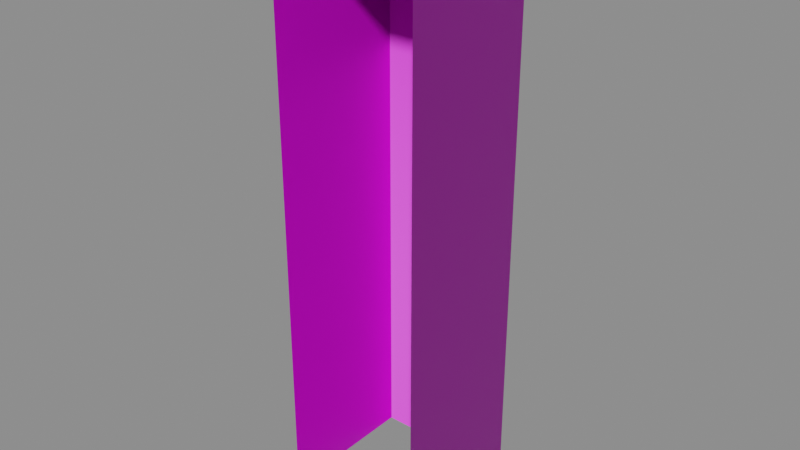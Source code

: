 # Source: ThreeSideWall_Size_1.blend  (saved by Blender 2.90.8; exported with 4.5.12 LTS)
import bpy
from mathutils import Matrix  # noqa: F401  (used for matrix-valued properties, if any)

bpy.ops.wm.read_factory_settings(use_empty=True)
scene = bpy.context.scene
scene.name = 'Scene'

# ---- images (referenced by path relative to the original .blend; pixels are not part of the script)
import os
ASSET_DIR = os.environ.get("B2B_ASSET_DIR", "")  # directory of the original .blend (textures are referenced by path, not embedded)
HERE = os.path.dirname(os.path.abspath(__file__))  # packed textures are extracted next to this script under _unpacked/

def load_image(name, relpath, width, height, colorspace="sRGB"):
    """Load a texture the original file referenced (path relative to the .blend, or extracted next to this script)."""
    p = next((c for c in (os.path.join(HERE, relpath), os.path.join(ASSET_DIR, relpath)) if relpath and os.path.exists(c)), "")
    if p:
        img = bpy.data.images.load(p, check_existing=True)
        img.name = name
    else:  # same state as the original file: an image datablock whose file is absent (Cycles renders it pink)
        img = bpy.data.images.new(name, width, height)
        img.source = "FILE"
        img.filepath = "//" + (relpath or name)
    img.colorspace_settings.name = colorspace
    return img
img_ambwall_png_001 = load_image('AmbWall.png.001', 'AmbWall.png', 1024, 1024, 'sRGB')
img_normwall_png = load_image('NormWall.png', 'NormWall.png', 1024, 1024, 'Non-Color')

# ---- materials (node trees are filled in below, after node groups)
mat_material_007 = bpy.data.materials.new('Material.007')

# ---- material node trees
mat_material_007.use_nodes = True; mat_material_007.node_tree.nodes.clear()
_N = mat_material_007.node_tree.nodes; _L = mat_material_007.node_tree.links
n0 = _N.new('ShaderNodeBsdfPrincipled'); n0.name = 'Principled BSDF'; n0.location = (10, 300)
n0.distribution = 'GGX'
n0.subsurface_method = 'BURLEY'
n0.inputs[3].default_value = 1.45
n0.inputs[27].default_value = (0.0, 0.0, 0.0, 1.0)
n0.inputs[28].default_value = 1.0
n1 = _N.new('ShaderNodeOutputMaterial'); n1.name = 'Material Output'; n1.location = (300, 300)
n2 = _N.new('ShaderNodeTexImage'); n2.name = 'Image Texture'; n2.location = (-426, 328)
n2.image = img_ambwall_png_001
n3 = _N.new('ShaderNodeTexImage'); n3.name = 'Image Texture.001'; n3.location = (-661, -267)
n3.image = img_normwall_png
n4 = _N.new('ShaderNodeNormalMap'); n4.name = 'Normal Map'; n4.location = (-284, -202)
_L.new(n0.outputs[0], n1.inputs[0])
_L.new(n2.outputs[0], n0.inputs[0])
_L.new(n3.outputs[0], n4.inputs[1])
_L.new(n4.outputs[0], n0.inputs[5])
n1.is_active_output = True

# ---- world
world_world = bpy.data.worlds.new('World'); scene.world = world_world
world_world.use_nodes = True; world_world.node_tree.nodes.clear()
_N = world_world.node_tree.nodes; _L = world_world.node_tree.links
n0 = _N.new('ShaderNodeOutputWorld'); n0.name = 'World Output'; n0.location = (300, 300)
n1 = _N.new('ShaderNodeBackground'); n1.name = 'Background'; n1.location = (10, 300)
n1.inputs[0].default_value = (0.2414, 0.2414, 0.2414, 1.0)
_L.new(n1.outputs[0], n0.inputs[0])
n0.is_active_output = True
world_world.color = (0.05088, 0.05088, 0.05088)
world_world.use_sun_shadow = False
world_world.sun_shadow_jitter_overblur = 0.0

# ---- meshes
me_plane_003 = bpy.data.meshes.new('Plane.003')
me_plane_003.from_pydata([(0.0, 0.0, 0.0), (0.0, 1.0, 0.0), (3.576e-07, 0.0, 3.752), (3.576e-07, 0.0, 3.336), (3.576e-07, 0.0, 2.919), (2.384e-07, 0.0, 2.502), (2.384e-07, 0.0, 2.085), (2.384e-07, 0.0, 1.668), (1.192e-07, 0.0, 1.251), (1.192e-07, 0.0, 0.8339), (0.0, 0.0, 0.4169), (0.0, 1.0, 0.4169), (1.192e-07, 1.0, 0.8339), (1.192e-07, 1.0, 1.251), (2.384e-07, 1.0, 1.668), (2.384e-07, 1.0, 2.085), (2.384e-07, 1.0, 2.502), (3.576e-07, 1.0, 3.336), (3.576e-07, 0.0, 4.0), (0.0, 0.5, 0.0), (0.0, 0.5, 0.4169), (1.192e-07, 0.5, 0.8339), (1.192e-07, 0.5, 1.251), (2.384e-07, 0.5, 1.668), (2.384e-07, 0.5, 2.085), (2.384e-07, 0.5, 2.502), (3.576e-07, 0.5, 2.919), (3.576e-07, 0.5, 3.336), (3.576e-07, 0.5, 3.752), (3.576e-07, 0.5, 4.0), (-0.5, 0.0, 4.0), (-0.5, 1.0, 4.0), (-0.5, 0.5, 4.0), (-1.0, 1.0, 0.0), (3.576e-07, 1.0, 3.752), (3.576e-07, 1.0, 2.919), (-1.0, 1.0, 0.4169), (-1.0, 1.0, 3.752), (3.576e-07, 1.0, 4.0), (-0.5, 1.0, 0.0), (-0.5, 1.0, 0.4169), (-0.5, 1.0, 0.8339), (-0.5, 1.0, 1.251), (-0.5, 1.0, 1.668), (-0.5, 1.0, 2.085), (-0.5, 1.0, 2.502), (-0.5, 1.0, 2.919), (-0.5, 1.0, 3.336), (-0.5, 1.0, 3.752), (-1.0, 3.576e-07, 0.0), (-1.0, 1.0, 3.336), (-1.0, 1.0, 2.919), (-1.0, 1.0, 2.502), (-1.0, 1.0, 2.085), (-1.0, 1.0, 1.668), (-1.0, 1.0, 1.251), (-1.0, 1.0, 0.8339), (-1.0, 3.576e-07, 0.4169), (-1.0, 3.576e-07, 0.8339), (-1.0, 3.576e-07, 1.251), (-1.0, 3.576e-07, 1.668), (-1.0, 3.576e-07, 2.085), (-1.0, 3.576e-07, 2.502), (-1.0, 3.576e-07, 2.919), (-1.0, 3.576e-07, 3.336), (-1.0, 3.576e-07, 3.752), (-1.0, 3.576e-07, 4.0), (-1.0, 1.0, 4.0), (-1.0, 0.5, 0.0), (-1.0, 0.5, 0.4169), (-1.0, 0.5, 0.8339), (-1.0, 0.5, 1.251), (-1.0, 0.5, 1.668), (-1.0, 0.5, 2.085), (-1.0, 0.5, 2.502), (-1.0, 0.5, 2.919), (-1.0, 0.5, 3.336), (-1.0, 0.5, 3.752), (-1.0, 0.5, 4.0)], [], [(19, 1, 11, 20), (20, 11, 12, 21), (21, 12, 13, 22), (22, 13, 14, 23), (23, 14, 15, 24), (24, 15, 16, 25), (25, 16, 35, 26), (26, 35, 17, 27), (27, 17, 34, 28), (29, 38, 31, 32), (28, 34, 38, 29), (2, 28, 29, 18), (18, 29, 32, 30), (3, 27, 28, 2), (4, 26, 27, 3), (5, 25, 26, 4), (6, 24, 25, 5), (7, 23, 24, 6), (8, 22, 23, 7), (9, 21, 22, 8), (10, 20, 21, 9), (0, 19, 20, 10), (39, 33, 36, 40), (40, 36, 56, 41), (41, 56, 55, 42), (42, 55, 54, 43), (43, 54, 53, 44), (44, 53, 52, 45), (45, 52, 51, 46), (46, 51, 50, 47), (47, 50, 37, 48), (31, 67, 78, 32), (48, 37, 67, 31), (34, 48, 31, 38), (17, 47, 48, 34), (35, 46, 47, 17), (16, 45, 46, 35), (15, 44, 45, 16), (14, 43, 44, 15), (13, 42, 43, 14), (12, 41, 42, 13), (11, 40, 41, 12), (1, 39, 40, 11), (68, 49, 57, 69), (69, 57, 58, 70), (70, 58, 59, 71), (71, 59, 60, 72), (72, 60, 61, 73), (73, 61, 62, 74), (74, 62, 63, 75), (75, 63, 64, 76), (76, 64, 65, 77), (78, 66, 30, 32), (77, 65, 66, 78), (37, 77, 78, 67), (50, 76, 77, 37), (51, 75, 76, 50), (52, 74, 75, 51), (53, 73, 74, 52), (54, 72, 73, 53), (55, 71, 72, 54), (56, 70, 71, 55), (36, 69, 70, 56), (33, 68, 69, 36)])
me_plane_003.polygons.foreach_set('use_smooth', [True] * 64)
_k = set([(1, 11), (11, 12), (12, 13), (13, 14), (14, 15), (15, 16), (16, 35), (17, 34), (17, 35), (18, 29), (29, 38), (31, 38), (31, 67), (33, 36), (34, 38), (36, 56), (37, 50), (37, 67), (50, 51), (51, 52), (52, 53), (53, 54), (54, 55), (55, 56), (66, 78), (67, 78)])
me_plane_003.attributes.new('sharp_edge', 'BOOLEAN', 'EDGE').data.foreach_set('value', [ (min(e.vertices), max(e.vertices)) in _k for e in me_plane_003.edges])
_uv = me_plane_003.uv_layers.new(name='UVMap')
_uv.uv.foreach_set('vector', [0.5476, 2.98e-08, 0.599, 2.98e-08, 0.599, 0.102, 0.5476, 0.102, 0.9496, 0.102, 1.0, 0.102, 1.0, 0.203, 0.9496, 0.203, 0.3483, 0.203, 0.3997, 0.203, 0.3997, 0.305, 0.3483, 0.305, 0.9496, 0.305, 1.0, 0.305, 1.0, 0.406, 0.9496, 0.406, 0.349, 0.406, 0.4004, 0.406, 0.4004, 0.508, 0.349, 0.508, 0.9496, 0.508, 1.0, 0.508, 1.0, 0.61, 0.9496, 0.61, 0.5476, 0.61, 0.599, 0.61, 0.599, 0.711, 0.5476, 0.711, 0.9496, 0.711, 1.0, 0.711, 1.0, 0.813, 0.9496, 0.813, 0.3477, 0.813, 0.3992, 0.813, 0.3992, 0.914, 0.3477, 0.914, 0.4948, 0.985, 0.6016, 0.985, 0.6016, 1.0, 0.4948, 1.0, 0.4948, 0.914, 0.6016, 0.914, 0.6016, 0.985, 0.4948, 0.985, 0.4001, 0.914, 0.4948, 0.914, 0.4948, 0.985, 0.4001, 0.985, 0.4001, 0.985, 0.4948, 0.985, 0.4948, 1.0, 0.4001, 1.0, 0.3004, 0.813, 0.3477, 0.813, 0.3477, 0.914, 0.3004, 0.914, 7.044e-08, 0.711, 0.0473, 0.711, 0.0473, 0.813, 7.044e-08, 0.813, 0.5003, 0.61, 0.5476, 0.61, 0.5476, 0.711, 0.5003, 0.711, -1.084e-07, 0.508, 0.0473, 0.508, 0.0473, 0.61, -4.877e-08, 0.61, 0.3017, 0.406, 0.349, 0.406, 0.349, 0.508, 0.3017, 0.508, 1.084e-08, 0.305, 0.0473, 0.305, 0.0473, 0.406, -1.084e-07, 0.406, 0.301, 0.203, 0.3483, 0.203, 0.3483, 0.305, 0.301, 0.305, -4.877e-08, 0.102, 0.0473, 0.102, 0.0473, 0.203, 1.084e-08, 0.203, 0.5003, 2.98e-08, 0.5476, 2.98e-08, 0.5476, 0.102, 0.5003, 0.102, 0.5476, 2.98e-08, 0.599, 2.98e-08, 0.599, 0.102, 0.5476, 0.102, 0.9496, 0.102, 1.0, 0.102, 1.0, 0.203, 0.9496, 0.203, 0.3483, 0.203, 0.3997, 0.203, 0.3997, 0.305, 0.3483, 0.305, 0.9496, 0.305, 1.0, 0.305, 1.0, 0.406, 0.9496, 0.406, 0.349, 0.406, 0.4004, 0.406, 0.4004, 0.508, 0.349, 0.508, 0.9496, 0.508, 1.0, 0.508, 1.0, 0.61, 0.9496, 0.61, 0.5476, 0.61, 0.599, 0.61, 0.599, 0.711, 0.5476, 0.711, 0.9496, 0.711, 1.0, 0.711, 1.0, 0.813, 0.9496, 0.813, 0.3477, 0.813, 0.3992, 0.813, 0.3992, 0.914, 0.3477, 0.914, 0.4948, 0.985, 0.6016, 0.985, 0.6016, 1.0, 0.4948, 1.0, 0.4948, 0.914, 0.6016, 0.914, 0.6016, 0.985, 0.4948, 0.985, 0.4001, 0.914, 0.4948, 0.914, 0.4948, 0.985, 0.4001, 0.985, 0.3004, 0.813, 0.3477, 0.813, 0.3477, 0.914, 0.3004, 0.914, 7.044e-08, 0.711, 0.0473, 0.711, 0.0473, 0.813, 7.044e-08, 0.813, 0.5003, 0.61, 0.5476, 0.61, 0.5476, 0.711, 0.5003, 0.711, -1.084e-07, 0.508, 0.0473, 0.508, 0.0473, 0.61, -4.877e-08, 0.61, 0.3017, 0.406, 0.349, 0.406, 0.349, 0.508, 0.3017, 0.508, 1.084e-08, 0.305, 0.0473, 0.305, 0.0473, 0.406, -1.084e-07, 0.406, 0.301, 0.203, 0.3483, 0.203, 0.3483, 0.305, 0.301, 0.305, -4.877e-08, 0.102, 0.0473, 0.102, 0.0473, 0.203, 1.084e-08, 0.203, 0.5003, 2.98e-08, 0.5476, 2.98e-08, 0.5476, 0.102, 0.5003, 0.102, 0.5476, 2.98e-08, 0.599, 2.98e-08, 0.599, 0.102, 0.5476, 0.102, 0.9496, 0.102, 1.0, 0.102, 1.0, 0.203, 0.9496, 0.203, 0.3483, 0.203, 0.3997, 0.203, 0.3997, 0.305, 0.3483, 0.305, 0.9496, 0.305, 1.0, 0.305, 1.0, 0.406, 0.9496, 0.406, 0.349, 0.406, 0.4004, 0.406, 0.4004, 0.508, 0.349, 0.508, 0.9496, 0.508, 1.0, 0.508, 1.0, 0.61, 0.9496, 0.61, 0.5476, 0.61, 0.599, 0.61, 0.599, 0.711, 0.5476, 0.711, 0.9496, 0.711, 1.0, 0.711, 1.0, 0.813, 0.9496, 0.813, 0.3477, 0.813, 0.3992, 0.813, 0.3992, 0.914, 0.3477, 0.914, 0.4948, 0.985, 0.6016, 0.985, 0.6016, 1.0, 0.4948, 1.0, 0.4948, 0.914, 0.6016, 0.914, 0.6016, 0.985, 0.4948, 0.985, 0.4001, 0.914, 0.4948, 0.914, 0.4948, 0.985, 0.4001, 0.985, 0.3004, 0.813, 0.3477, 0.813, 0.3477, 0.914, 0.3004, 0.914, 7.044e-08, 0.711, 0.0473, 0.711, 0.0473, 0.813, 7.044e-08, 0.813, 0.5003, 0.61, 0.5476, 0.61, 0.5476, 0.711, 0.5003, 0.711, -1.084e-07, 0.508, 0.0473, 0.508, 0.0473, 0.61, -4.877e-08, 0.61, 0.3017, 0.406, 0.349, 0.406, 0.349, 0.508, 0.3017, 0.508, 1.084e-08, 0.305, 0.0473, 0.305, 0.0473, 0.406, -1.084e-07, 0.406, 0.301, 0.203, 0.3483, 0.203, 0.3483, 0.305, 0.301, 0.305, -4.877e-08, 0.102, 0.0473, 0.102, 0.0473, 0.203, 1.084e-08, 0.203, 0.5003, 2.98e-08, 0.5476, 2.98e-08, 0.5476, 0.102, 0.5003, 0.102])
me_plane_003.materials.append(mat_material_007)
me_plane_003.use_remesh_fix_poles = True
me_plane_003.use_remesh_preserve_attributes = False
me_plane_003.use_mirror_vertex_groups = False
me_plane_003.update()
me_plane_003.normals_split_custom_set([tuple(v) for v in zip(*[iter([1.0, 0.0, 0.0, 1.0, 0.0, 0.0, 1.0, 1.704e-14, -1.43e-07, 1.0, 1.917e-14, -1.43e-07, 1.0, 1.917e-14, -1.43e-07, 1.0, 1.704e-14, -1.43e-07, 1.0, 1.704e-14, -1.43e-07, 1.0, 1.917e-14, -1.43e-07, 1.0, 1.917e-14, -1.43e-07, 1.0, 1.704e-14, -1.43e-07, 1.0, 3.408e-14, -1.43e-07, 1.0, 3.408e-14, -1.43e-07, 1.0, 3.408e-14, -1.43e-07, 1.0, 3.408e-14, -1.43e-07, 1.0, 3.408e-14, -1.43e-07, 1.0, 3.408e-14, -1.43e-07, 1.0, 3.408e-14, -1.43e-07, 1.0, 3.408e-14, -1.43e-07, 1.0, 0.0, 0.0, 1.0, 0.0, 0.0, 1.0, 0.0, 0.0, 1.0, 0.0, 0.0, 1.0, 0.0, -1.43e-07, 1.0, 1.704e-14, -1.43e-07, 1.0, 1.704e-14, -1.43e-07, 1.0, 0.0, -1.43e-07, 1.0, 0.0, -1.43e-07, 1.0, 1.704e-14, -1.43e-07, 1.0, 1.704e-14, -1.43e-07, 1.0, 0.0, -1.43e-07, 1.0, 0.0, 2.049e-20, 1.0, 0.0, 0.0, 1.0, 0.0, 0.0, 1.0, 0.0, 2.049e-20, 1.0, 2.87e-14, 1.704e-14, 1.0, 1.435e-14, 8.521e-15, 0.0, 0.0, 1.0, 0.0, 0.0, 1.0, 0.0, 0.0, 1.0, 0.0, 0.0, 1.0, 1.0, 1.435e-14, 8.521e-15, 1.0, 2.87e-14, 1.704e-14, 1.0, 5.74e-14, 0.0, 1.0, 2.87e-14, 0.0, 1.0, 0.0, 0.0, 1.0, 1.435e-14, 8.521e-15, 1.0, 2.87e-14, 0.0, 1.0, 0.0, 0.0, 0.0, 0.0, 1.0, 0.0, 0.0, 1.0, 0.0, 0.0, 1.0, 0.0, 0.0, 1.0, 1.0, 0.0, 0.0, 1.0, 0.0, 0.0, 1.0, 1.435e-14, 8.521e-15, 1.0, 0.0, 0.0, 1.0, 3.408e-14, -1.43e-07, 1.0, 1.704e-14, -1.43e-07, 1.0, 0.0, 0.0, 1.0, 0.0, 0.0, 1.0, 3.408e-14, -1.43e-07, 1.0, 1.704e-14, -1.43e-07, 1.0, 1.704e-14, -1.43e-07, 1.0, 3.408e-14, -1.43e-07, 1.0, 0.0, 0.0, 1.0, 0.0, 0.0, 1.0, 1.704e-14, -1.43e-07, 1.0, 3.408e-14, -1.43e-07, 1.0, 3.408e-14, -1.43e-07, 1.0, 3.408e-14, -1.43e-07, 1.0, 0.0, 0.0, 1.0, 0.0, 0.0, 1.0, 3.408e-14, -1.43e-07, 1.0, 3.408e-14, -1.43e-07, 1.0, 3.408e-14, -1.43e-07, 1.0, 3.408e-14, -1.43e-07, 1.0, 2.13e-14, -1.43e-07, 1.0, 1.917e-14, -1.43e-07, 1.0, 3.408e-14, -1.43e-07, 1.0, 3.408e-14, -1.43e-07, 1.0, 2.13e-14, -1.43e-07, 1.0, 1.917e-14, -1.43e-07, 1.0, 1.917e-14, -1.43e-07, 1.0, 2.13e-14, -1.43e-07, 1.0, 0.0, 0.0, 1.0, 0.0, 0.0, 1.0, 1.917e-14, -1.43e-07, 1.0, 2.13e-14, -1.43e-07, -5.96e-08, 1.0, 0.0, -1.192e-07, 1.0, 0.0, 2.98e-08, 1.0, -2.859e-07, 4.47e-08, 1.0, -1.43e-07, 4.47e-08, 1.0, -1.43e-07, 2.98e-08, 1.0, -2.859e-07, 3.278e-07, 1.0, -2.859e-07, 2.533e-07, 1.0, -1.43e-07, 2.533e-07, 1.0, -1.43e-07, 3.278e-07, 1.0, -2.859e-07, 4.172e-07, 1.0, 0.0, 3.576e-07, 1.0, -7.148e-08, 3.576e-07, 1.0, -7.148e-08, 4.172e-07, 1.0, 0.0, 2.98e-07, 1.0, 0.0, 3.576e-07, 1.0, -7.148e-08, 3.576e-07, 1.0, -7.148e-08, 2.98e-07, 1.0, 0.0, 2.384e-07, 1.0, 0.0, 3.576e-07, 1.0, 0.0, 3.576e-07, 1.0, 0.0, 2.384e-07, 1.0, 0.0, 1.788e-07, 1.0, -1.43e-07, 2.682e-07, 1.0, -2.144e-07, 2.682e-07, 1.0, -2.144e-07, 1.788e-07, 1.0, -1.43e-07, 5.96e-08, 1.0, -1.43e-07, 1.788e-07, 1.0, -1.43e-07, 1.788e-07, 1.0, -1.43e-07, 5.96e-08, 1.0, -1.43e-07, 0.0, 1.0, 0.0, 1.788e-07, 1.0, -1.809e-14, 1.788e-07, 1.0, -1.809e-14, 0.0, 1.0, 0.0, 1.788e-07, 1.0, 2.408e-07, 8.941e-08, 1.0, 1.693e-07, 0.0, 0.0, 1.0, 0.0, 0.0, 1.0, 0.0, 0.0, 1.0, 0.0, 0.0, 1.0, 8.941e-08, 1.0, 1.693e-07, 1.788e-07, 1.0, 2.408e-07, 3.576e-07, 1.0, 4.815e-07, 3.981e-13, 1.0, 4.815e-07, 3.257e-13, 1.0, 9.781e-08, 8.941e-08, 1.0, 1.693e-07, 3.981e-13, 1.0, 4.815e-07, -3.576e-07, 1.0, 4.815e-07, 3.576e-07, 1.0, -2.171e-13, 1.788e-07, 1.0, -1.809e-14, 8.941e-08, 1.0, 1.693e-07, 3.257e-13, 1.0, 9.781e-08, 2.98e-07, 1.0, -1.43e-07, 1.788e-07, 1.0, -1.43e-07, 1.788e-07, 1.0, -1.809e-14, 3.576e-07, 1.0, -2.171e-13, 3.576e-07, 1.0, -2.859e-07, 2.682e-07, 1.0, -2.144e-07, 1.788e-07, 1.0, -1.43e-07, 2.98e-07, 1.0, -1.43e-07, 4.768e-07, 1.0, 0.0, 3.576e-07, 1.0, 0.0, 2.682e-07, 1.0, -2.144e-07, 3.576e-07, 1.0, -2.859e-07, 4.172e-07, 1.0, -1.43e-07, 3.576e-07, 1.0, -7.148e-08, 3.576e-07, 1.0, 0.0, 4.768e-07, 1.0, 0.0, 2.98e-07, 1.0, -1.43e-07, 3.576e-07, 1.0, -7.148e-08, 3.576e-07, 1.0, -7.148e-08, 4.172e-07, 1.0, -1.43e-07, 1.788e-07, 1.0, 0.0, 2.533e-07, 1.0, -1.43e-07, 3.576e-07, 1.0, -7.148e-08, 2.98e-07, 1.0, -1.43e-07, 5.96e-08, 1.0, 0.0, 4.47e-08, 1.0, -1.43e-07, 2.533e-07, 1.0, -1.43e-07, 1.788e-07, 1.0, 0.0, 0.0, 1.0, 0.0, -5.96e-08, 1.0, 0.0, 4.47e-08, 1.0, -1.43e-07, 5.96e-08, 1.0, 0.0, -1.0, -7.148e-08, 0.0, -1.0, 1.193e-13, 0.0, -1.0, 1.023e-13, -1.43e-07, -1.0, -7.148e-08, -1.43e-07, -1.0, -7.148e-08, -1.43e-07, -1.0, 1.023e-13, -1.43e-07, -1.0, 1.278e-13, -1.43e-07, -1.0, -7.148e-08, -1.43e-07, -1.0, -7.148e-08, -1.43e-07, -1.0, 1.278e-13, -1.43e-07, -1.0, 1.363e-13, -1.43e-07, -1.0, -3.574e-08, -1.43e-07, -1.0, -3.574e-08, -1.43e-07, -1.0, 1.363e-13, -1.43e-07, -1.0, 1.534e-13, -1.43e-07, -1.0, -3.574e-08, -1.43e-07, -1.0, -3.574e-08, -1.43e-07, -1.0, 1.534e-13, -1.43e-07, -1.0, 2.045e-13, 0.0, -1.0, -7.148e-08, 0.0, -1.0, -7.148e-08, 0.0, -1.0, 2.045e-13, 0.0, -1.0, 1.363e-13, -1.43e-07, -1.0, -7.148e-08, -1.43e-07, -1.0, -7.148e-08, -1.43e-07, -1.0, 1.363e-13, -1.43e-07, -1.0, 6.817e-14, -1.43e-07, -1.0, -7.148e-08, -1.43e-07, -1.0, -7.148e-08, -1.43e-07, -1.0, 6.817e-14, -1.43e-07, -1.0, 3.408e-14, 0.0, -1.0, 3.574e-08, 1.072e-07, -1.0, 3.574e-08, 1.072e-07, -1.0, 3.408e-14, 0.0, -1.0, 0.0, 0.0, -1.0, 1.317e-07, -7.336e-08, 0.0, 0.0, 1.0, 0.0, 0.0, 1.0, 0.0, 0.0, 1.0, 0.0, 0.0, 1.0, -1.0, 1.317e-07, -7.336e-08, -1.0, 0.0, 0.0, -1.0, 0.0, 0.0, -1.0, 1.204e-07, -3.612e-07, -1.0, 2.633e-07, -1.467e-07, -1.0, 1.317e-07, -7.336e-08, -1.0, 1.204e-07, -3.612e-07, -1.0, 2.408e-07, -7.223e-07, -1.0, 7.148e-08, 2.144e-07, -1.0, 3.574e-08, 1.072e-07, -1.0, 1.317e-07, -7.336e-08, -1.0, 2.633e-07, -1.467e-07, -1.0, -1.43e-07, -1.43e-07, -1.0, -7.148e-08, -1.43e-07, -1.0, 3.574e-08, 1.072e-07, -1.0, 7.148e-08, 2.144e-07, -1.0, -1.43e-07, -1.43e-07, -1.0, -7.148e-08, -1.43e-07, -1.0, -7.148e-08, -1.43e-07, -1.0, -1.43e-07, -1.43e-07, -1.0, -1.43e-07, 0.0, -1.0, -7.148e-08, 0.0, -1.0, -7.148e-08, -1.43e-07, -1.0, -1.43e-07, -1.43e-07, -1.0, -7.148e-08, -1.43e-07, -1.0, -3.574e-08, -1.43e-07, -1.0, -7.148e-08, 0.0, -1.0, -1.43e-07, 0.0, -1.0, -7.148e-08, -1.43e-07, -1.0, -3.574e-08, -1.43e-07, -1.0, -3.574e-08, -1.43e-07, -1.0, -7.148e-08, -1.43e-07, -1.0, -1.43e-07, -1.43e-07, -1.0, -7.148e-08, -1.43e-07, -1.0, -3.574e-08, -1.43e-07, -1.0, -7.148e-08, -1.43e-07, -1.0, -1.43e-07, -1.43e-07, -1.0, -7.148e-08, -1.43e-07, -1.0, -7.148e-08, -1.43e-07, -1.0, -1.43e-07, -1.43e-07, -1.0, -1.43e-07, 0.0, -1.0, -7.148e-08, 0.0, -1.0, -7.148e-08, -1.43e-07, -1.0, -1.43e-07, -1.43e-07])] * 3)])

# ---- objects
ob_threesidewall_size_1 = bpy.data.objects.new('ThreeSideWall Size 1 ', me_plane_003)

# ---- transforms, parenting, visibility, modifiers, constraints
ob_threesidewall_size_1.location = (0.5, -1.0, -9.112e-09)
ob_threesidewall_size_1.color = (0.8, 0.8, 0.8, 1.0)
ob_threesidewall_size_1.lineart.crease_threshold = 0.0

# ---- collection membership
scene.collection.objects.link(ob_threesidewall_size_1)

# ---- scene / render settings (as saved in the file)
scene.frame_start = 1; scene.frame_end = 250; scene.frame_set(32)
scene.render.engine = 'CYCLES'
scene.cycles.use_denoising = False
scene.cycles.samples = 128
scene.cycles.sampling_pattern = 'TABULATED_SOBOL'
scene.cycles.use_adaptive_sampling = False
scene.cycles.use_light_tree = False
scene.cycles.bake_type = 'NORMAL'
scene.view_settings.view_transform = 'Filmic'
bpy.context.view_layer.update()

# ---- added for rendering (the .blend has no active camera and no usable light): camera, sun
cam_auto = bpy.data.cameras.new('AutoCamera')
cam_auto.lens = 50.0
cam_auto.sensor_width = 36.0
cam_auto.clip_end = 1000.0
ob_auto_camera = bpy.data.objects.new('AutoCamera', cam_auto)
scene.collection.objects.link(ob_auto_camera)
ob_auto_camera.location = (3.9254, -5.21047, 5.14032)
ob_auto_camera.rotation_euler = (1.09748, -7.21219e-08, 0.694738)
scene.camera = ob_auto_camera
light_auto_sun = bpy.data.lights.new('AutoSun', 'SUN')
light_auto_sun.energy = 3.0
light_auto_sun.angle = 0.0523599
ob_auto_sun = bpy.data.objects.new('AutoSun', light_auto_sun)
scene.collection.objects.link(ob_auto_sun)
ob_auto_sun.rotation_euler = (0.872665, 0.174533, 0.523599)
bpy.context.view_layer.update()
